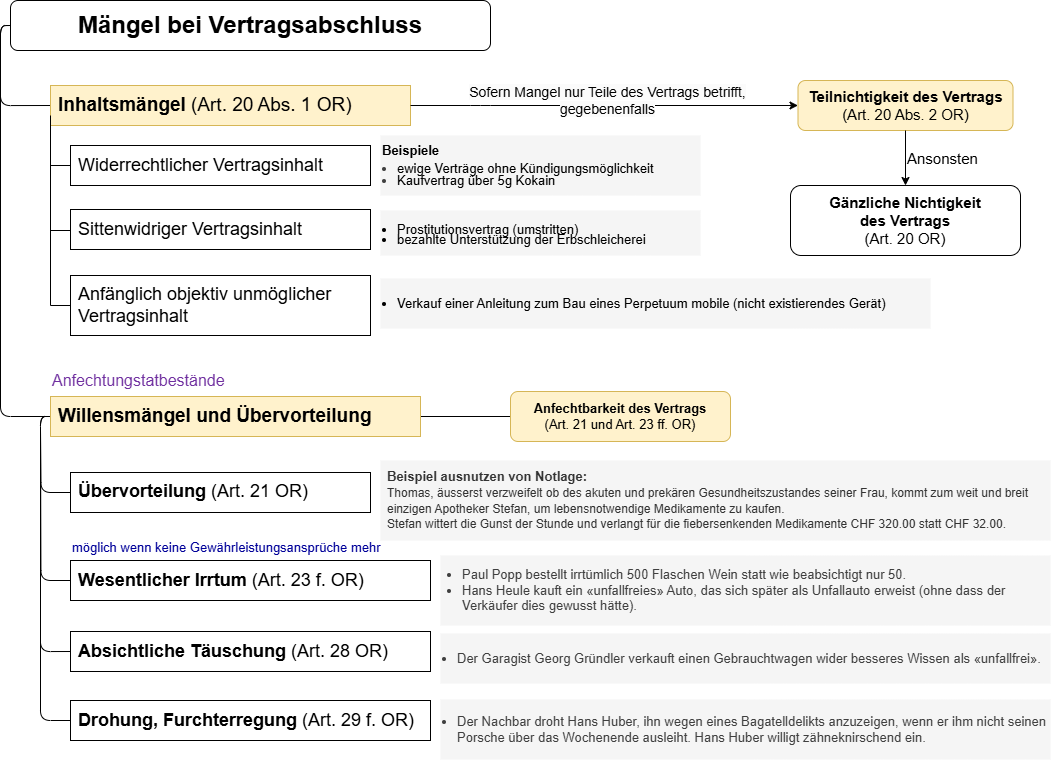

The diagram above was exported from draw.io. Its source (the exported page's mxGraphModel, read from the mxfile embedded in the PNG):
<mxGraphModel dx="1378" dy="968" grid="1" gridSize="10" guides="1" tooltips="1" connect="1" arrows="1" fold="1" page="1" pageScale="1" pageWidth="1169" pageHeight="827" math="0" shadow="0">
  <root>
    <mxCell id="0" />
    <mxCell id="1" parent="0" />
    <mxCell id="44" style="edgeStyle=orthogonalEdgeStyle;html=1;exitX=0;exitY=0.5;exitDx=0;exitDy=0;entryX=0;entryY=0.5;entryDx=0;entryDy=0;strokeColor=#000000;strokeWidth=1;fontFamily=Helvetica;fontSize=18;fontColor=default;startArrow=none;endArrow=none;" parent="1" source="2" target="18" edge="1">
      <mxGeometry relative="1" as="geometry" />
    </mxCell>
    <mxCell id="45" style="edgeStyle=orthogonalEdgeStyle;html=1;exitX=0;exitY=0.5;exitDx=0;exitDy=0;entryX=0;entryY=0.5;entryDx=0;entryDy=0;strokeColor=#000000;strokeWidth=1;fontFamily=Helvetica;fontSize=18;fontColor=default;startArrow=none;endArrow=none;" parent="1" source="2" target="4" edge="1">
      <mxGeometry relative="1" as="geometry" />
    </mxCell>
    <mxCell id="2" value="&lt;b&gt;Mängel bei Vertragsabschluss&lt;/b&gt;" style="rounded=1;whiteSpace=wrap;html=1;fontSize=24;" parent="1" vertex="1">
      <mxGeometry x="40" y="30" width="480" height="50" as="geometry" />
    </mxCell>
    <mxCell id="4" value="&lt;b&gt;Inhaltsmängel&lt;/b&gt; (Art. 20 Abs. 1 OR)" style="rounded=0;whiteSpace=wrap;html=1;fontSize=19;align=left;spacingLeft=6;spacingRight=5;spacingTop=2;spacingBottom=3;fillColor=#fff2cc;strokeColor=#d6b656;" parent="1" vertex="1">
      <mxGeometry x="80" y="115" width="360" height="40" as="geometry" />
    </mxCell>
    <mxCell id="5" value="Widerrechtlicher Vertragsinhalt" style="rounded=0;whiteSpace=wrap;html=1;fontSize=18;align=left;spacingLeft=6;spacingRight=5;spacingTop=2;spacingBottom=3;" parent="1" vertex="1">
      <mxGeometry x="100" y="175" width="300" height="40" as="geometry" />
    </mxCell>
    <mxCell id="6" value="Sittenwidriger Vertragsinhalt" style="rounded=0;whiteSpace=wrap;html=1;fontSize=18;align=left;spacingLeft=6;spacingRight=5;spacingTop=2;spacingBottom=3;" parent="1" vertex="1">
      <mxGeometry x="100" y="239" width="300" height="40" as="geometry" />
    </mxCell>
    <mxCell id="7" value="Anfänglich objektiv unmöglicher Vertragsinhalt" style="rounded=0;whiteSpace=wrap;html=1;fontSize=18;align=left;spacingLeft=6;spacingRight=5;spacingTop=2;spacingBottom=3;" parent="1" vertex="1">
      <mxGeometry x="100" y="305" width="300" height="60" as="geometry" />
    </mxCell>
    <mxCell id="8" value="" style="endArrow=none;html=1;entryX=0;entryY=0.5;entryDx=0;entryDy=0;fontSize=18;align=left;spacingLeft=6;spacingRight=5;spacingTop=2;spacingBottom=3;endFill=0;" parent="1" edge="1">
      <mxGeometry width="50" height="50" relative="1" as="geometry">
        <mxPoint x="80" y="335" as="sourcePoint" />
        <Array as="points">
          <mxPoint x="80" y="145" />
        </Array>
        <mxPoint x="80" y="145" as="targetPoint" />
      </mxGeometry>
    </mxCell>
    <mxCell id="9" style="endArrow=none;html=1;entryX=0;entryY=0.5;entryDx=0;entryDy=0;fontSize=18;align=left;spacingLeft=6;spacingRight=5;spacingTop=2;spacingBottom=3;endFill=0;" parent="1" target="5" edge="1">
      <mxGeometry relative="1" as="geometry">
        <mxPoint x="80" y="195" as="sourcePoint" />
      </mxGeometry>
    </mxCell>
    <mxCell id="10" style="endArrow=none;html=1;fontSize=18;align=left;spacingLeft=6;spacingRight=5;spacingTop=2;spacingBottom=3;endFill=0;" parent="1" edge="1">
      <mxGeometry relative="1" as="geometry">
        <mxPoint x="80" y="260" as="sourcePoint" />
        <mxPoint x="100" y="260" as="targetPoint" />
      </mxGeometry>
    </mxCell>
    <mxCell id="11" style="endArrow=none;html=1;entryX=0;entryY=0.5;entryDx=0;entryDy=0;fontSize=18;align=left;spacingLeft=6;spacingRight=5;spacingTop=2;spacingBottom=3;endFill=0;" parent="1" target="7" edge="1">
      <mxGeometry relative="1" as="geometry">
        <mxPoint x="80" y="335" as="sourcePoint" />
      </mxGeometry>
    </mxCell>
    <mxCell id="12" value="&lt;b style=&quot;line-height: 90%;&quot;&gt;Beispiele&lt;/b&gt;&lt;br&gt;&lt;div style=&quot;line-height: 90%;&quot;&gt;&lt;ul style=&quot;color: rgb(63, 63, 63); scrollbar-color: rgb(226, 226, 226) rgb(251, 251, 251); padding-left: 15px; margin: 5px 0px 2px; padding-bottom: 0px; padding-right: 0px;&quot;&gt;&lt;li style=&quot;color: rgb(63, 63, 63); scrollbar-color: rgb(226, 226, 226) rgb(251, 251, 251);&quot;&gt;&lt;span style=&quot;color: rgb(0, 0, 0);&quot;&gt;&lt;span style=&quot;color: rgb(0, 0, 0);&quot;&gt;ewige Verträge ohne Kündigungsmöglichkeit&lt;/span&gt;&lt;/span&gt;&lt;/li&gt;&lt;li style=&quot;color: rgb(63, 63, 63); scrollbar-color: rgb(226, 226, 226) rgb(251, 251, 251);&quot;&gt;&lt;span style=&quot;color: rgb(0, 0, 0);&quot;&gt;Kaufvertrag über 5g Kokain&lt;/span&gt;&lt;/li&gt;&lt;/ul&gt;&lt;/div&gt;" style="text;html=1;strokeColor=none;fillColor=#f5f5f5;align=left;verticalAlign=middle;rounded=0;fontSize=13;" parent="1" vertex="1">
      <mxGeometry x="410" y="165" width="320" height="60" as="geometry" />
    </mxCell>
    <mxCell id="14" value="&lt;b&gt;Teilnichtigkeit des Vertrags&lt;/b&gt;&lt;br&gt;(Art. 20 Abs. 2 OR)" style="rounded=1;whiteSpace=wrap;html=1;fillColor=#fff2cc;strokeColor=#d6b656;fontSize=15;" parent="1" vertex="1">
      <mxGeometry x="827.5" y="110" width="215" height="50" as="geometry" />
    </mxCell>
    <mxCell id="15" value="&lt;b&gt;Gänzliche Nichtigkeit &lt;br&gt;des Vertrags&lt;/b&gt;&lt;br&gt;(Art. 20 OR)" style="rounded=1;whiteSpace=wrap;html=1;fontSize=15;" parent="1" vertex="1">
      <mxGeometry x="820" y="215" width="230" height="70" as="geometry" />
    </mxCell>
    <mxCell id="16" style="endArrow=classic;html=1;exitX=1;exitY=0.5;exitDx=0;exitDy=0;entryX=0;entryY=0.5;entryDx=0;entryDy=0;" parent="1" source="4" target="14" edge="1">
      <mxGeometry relative="1" as="geometry">
        <Array as="points">
          <mxPoint x="510" y="135" />
        </Array>
      </mxGeometry>
    </mxCell>
    <mxCell id="36" value="&lt;div&gt;&lt;br&gt;&lt;/div&gt;" style="edgeLabel;html=1;align=center;verticalAlign=middle;resizable=0;points=[];strokeColor=#000000;strokeWidth=1;spacingLeft=8;spacingRight=5;spacingTop=8;spacingBottom=8;fontFamily=Helvetica;fontSize=12;fontColor=#000000;fillColor=#ffffff;imageWidth=25;" parent="16" vertex="1" connectable="0">
      <mxGeometry x="0.16" y="2" relative="1" as="geometry">
        <mxPoint x="-19" y="-18" as="offset" />
      </mxGeometry>
    </mxCell>
    <mxCell id="17" value="&lt;font style=&quot;font-size: 15px;&quot;&gt;Ansonsten&lt;/font&gt;" style="endArrow=classic;html=1;exitX=0.5;exitY=1;exitDx=0;exitDy=0;entryX=0.5;entryY=0;entryDx=0;entryDy=0;labelPosition=right;verticalLabelPosition=middle;align=left;verticalAlign=middle;fontSize=13;" parent="1" source="14" target="15" edge="1">
      <mxGeometry relative="1" as="geometry" />
    </mxCell>
    <mxCell id="53" style="edgeStyle=orthogonalEdgeStyle;html=1;exitX=0;exitY=0.5;exitDx=0;exitDy=0;entryX=0;entryY=0.5;entryDx=0;entryDy=0;strokeColor=#000000;strokeWidth=1;fontFamily=Helvetica;fontSize=18;fontColor=default;startArrow=none;endArrow=none;" parent="1" source="18" target="23" edge="1">
      <mxGeometry relative="1" as="geometry" />
    </mxCell>
    <mxCell id="54" style="edgeStyle=orthogonalEdgeStyle;html=1;exitX=0;exitY=0.5;exitDx=0;exitDy=0;entryX=0;entryY=0.5;entryDx=0;entryDy=0;strokeColor=#000000;strokeWidth=1;fontFamily=Helvetica;fontSize=18;fontColor=default;startArrow=none;endArrow=none;" parent="1" source="18" target="22" edge="1">
      <mxGeometry relative="1" as="geometry" />
    </mxCell>
    <mxCell id="59" style="edgeStyle=orthogonalEdgeStyle;html=1;exitX=1;exitY=0.5;exitDx=0;exitDy=0;entryX=0;entryY=0.5;entryDx=0;entryDy=0;strokeColor=#000000;strokeWidth=1;fontFamily=Helvetica;fontSize=12;fontColor=#000000;startArrow=none;endArrow=none;" edge="1" parent="1" source="18" target="29">
      <mxGeometry relative="1" as="geometry" />
    </mxCell>
    <mxCell id="18" value="&lt;b&gt;Willensmängel und Übervorteilung&lt;/b&gt;" style="rounded=0;whiteSpace=wrap;html=1;fontSize=19;align=left;spacingLeft=6;spacingRight=5;spacingTop=2;spacingBottom=3;fillColor=#fff2cc;strokeColor=#d6b656;" parent="1" vertex="1">
      <mxGeometry x="80" y="426" width="370" height="40" as="geometry" />
    </mxCell>
    <mxCell id="19" value="&lt;font color=&quot;#7030a0&quot;&gt;Anfechtungstatbestände&lt;/font&gt;" style="text;html=1;strokeColor=none;fillColor=none;align=left;verticalAlign=middle;whiteSpace=wrap;rounded=0;fontSize=16;" parent="1" vertex="1">
      <mxGeometry x="80" y="400" width="140" height="20" as="geometry" />
    </mxCell>
    <mxCell id="56" style="edgeStyle=orthogonalEdgeStyle;html=1;exitX=0;exitY=0.5;exitDx=0;exitDy=0;strokeColor=#000000;strokeWidth=1;fontFamily=Helvetica;fontSize=18;fontColor=default;startArrow=none;endArrow=none;" parent="1" source="20" edge="1">
      <mxGeometry relative="1" as="geometry">
        <mxPoint x="70" y="460" as="targetPoint" />
      </mxGeometry>
    </mxCell>
    <mxCell id="20" value="&lt;b&gt;Übervorteilung &lt;/b&gt;(Art. 21 OR)" style="rounded=0;whiteSpace=wrap;html=1;fontSize=18;align=left;spacingLeft=6;spacingRight=5;spacingTop=2;spacingBottom=3;" parent="1" vertex="1">
      <mxGeometry x="100" y="502" width="300" height="40" as="geometry" />
    </mxCell>
    <mxCell id="55" style="edgeStyle=orthogonalEdgeStyle;html=1;exitX=0;exitY=0.5;exitDx=0;exitDy=0;strokeColor=#000000;strokeWidth=1;fontFamily=Helvetica;fontSize=18;fontColor=default;startArrow=none;endArrow=none;" parent="1" source="21" edge="1">
      <mxGeometry relative="1" as="geometry">
        <mxPoint x="70" y="460" as="targetPoint" />
      </mxGeometry>
    </mxCell>
    <mxCell id="21" value="&lt;b&gt;Wesentlicher Irrtum&lt;/b&gt; (Art. 23 f. OR)" style="rounded=0;whiteSpace=wrap;html=1;fontSize=18;align=left;spacingLeft=6;spacingRight=5;spacingTop=2;spacingBottom=3;" parent="1" vertex="1">
      <mxGeometry x="100" y="590" width="360" height="40" as="geometry" />
    </mxCell>
    <mxCell id="22" value="&lt;b&gt;Absichtliche Täuschung &lt;/b&gt;(Art. 28 OR)" style="rounded=0;whiteSpace=wrap;html=1;fontSize=18;align=left;spacingLeft=6;spacingRight=5;spacingTop=2;spacingBottom=3;" parent="1" vertex="1">
      <mxGeometry x="100" y="661" width="360" height="40" as="geometry" />
    </mxCell>
    <mxCell id="23" value="&lt;b&gt;Drohung, Furchterregung&lt;/b&gt; (Art. 29 f. OR)" style="rounded=0;whiteSpace=wrap;html=1;fontSize=18;align=left;spacingLeft=6;spacingRight=5;spacingTop=2;spacingBottom=3;" parent="1" vertex="1">
      <mxGeometry x="100" y="730" width="360" height="40" as="geometry" />
    </mxCell>
    <mxCell id="29" value="&lt;b&gt;Anfechtbarkeit des Vertrags&lt;/b&gt;&lt;br&gt;(Art. 21 und Art. 23 ff. OR)" style="rounded=1;whiteSpace=wrap;html=1;fillColor=#fff2cc;strokeColor=#d6b656;fontSize=13;" parent="1" vertex="1">
      <mxGeometry x="540" y="421" width="220" height="50" as="geometry" />
    </mxCell>
    <mxCell id="35" value="&lt;ul style=&quot;padding-left: 15px; margin: 13px 0px; padding-bottom: 0px; padding-right: 0px;&quot;&gt;&lt;li&gt;Verkauf einer Anleitung zum Bau eines Perpetuum mobile (nicht existierendes Gerät)&lt;/li&gt;&lt;/ul&gt;" style="text;html=1;strokeColor=none;fillColor=#f5f5f5;align=left;verticalAlign=middle;rounded=0;fontSize=13;spacingLeft=0;whiteSpace=wrap;" parent="1" vertex="1">
      <mxGeometry x="410" y="308" width="550" height="50" as="geometry" />
    </mxCell>
    <mxCell id="38" value="&lt;font style=&quot;font-size: 14px;&quot;&gt;&lt;br style=&quot;color: rgb(63, 63, 63); scrollbar-color: rgb(226, 226, 226) rgb(251, 251, 251);&quot;&gt;&lt;span style=&quot;scrollbar-color: rgb(226, 226, 226) rgb(251, 251, 251); background-color: rgb(251, 251, 251); float: none; color: rgb(0, 0, 0); display: inline !important;&quot;&gt;&lt;font style=&quot;scrollbar-color: rgb(226, 226, 226) rgb(251, 251, 251);&quot;&gt;Sofern Mangel nur Teile des&amp;nbsp;&lt;/font&gt;&lt;span style=&quot;scrollbar-color: rgb(226, 226, 226) rgb(251, 251, 251); background-color: transparent; color: rgb(0, 0, 0);&quot;&gt;Vertrags&amp;nbsp;&lt;/span&gt;&lt;span style=&quot;scrollbar-color: rgb(226, 226, 226) rgb(251, 251, 251); background-color: light-dark(rgb(251, 251, 251), rgb(21, 21, 21));&quot;&gt;betrifft, gegebenenfalls&lt;/span&gt;&lt;br style=&quot;color: rgb(63, 63, 63); scrollbar-color: rgb(226, 226, 226) rgb(251, 251, 251);&quot;&gt;&lt;/span&gt;&lt;/font&gt;&lt;div style=&quot;color: rgb(63, 63, 63); scrollbar-color: rgb(226, 226, 226) rgb(251, 251, 251);&quot;&gt;&lt;br style=&quot;color: rgb(63, 63, 63); scrollbar-color: rgb(226, 226, 226) rgb(251, 251, 251); text-wrap-mode: nowrap; background-color: rgb(255, 255, 255);&quot;&gt;&lt;/div&gt;" style="whiteSpace=wrap;html=1;strokeColor=none;strokeWidth=1;spacingLeft=10;spacingRight=5;spacingTop=8;spacingBottom=8;fontFamily=Helvetica;fontSize=13;fontColor=#000000;fillColor=none;" parent="1" vertex="1">
      <mxGeometry x="450" y="100" width="370" height="60" as="geometry" />
    </mxCell>
    <mxCell id="39" value="&lt;ul style=&quot;padding-left: 15px; margin: 5px 0px 2px; padding-bottom: 0px; padding-right: 0px; line-height: 80%;&quot;&gt;&lt;li&gt;&lt;span style=&quot;color: rgb(0, 0, 0);&quot;&gt;Prostitutionsvertrag (umstritten)&lt;/span&gt;&lt;/li&gt;&lt;li&gt;bezahlte Unterstützung der Erbschleicherei&lt;/li&gt;&lt;/ul&gt;" style="text;html=1;strokeColor=none;fillColor=#f5f5f5;align=left;verticalAlign=middle;rounded=0;fontSize=13;spacingLeft=0;spacing=2;" parent="1" vertex="1">
      <mxGeometry x="410" y="240" width="320" height="45" as="geometry" />
    </mxCell>
    <mxCell id="43" value="&lt;span style=&quot;background-color: transparent;&quot;&gt;&lt;b&gt;Beispiel ausnutzen von Notlage:&lt;br&gt;&lt;/b&gt;&lt;font style=&quot;font-size: 12px;&quot;&gt;Thomas, äusserst verzweifelt ob des akuten und prekären Gesundheitszustandes seiner Frau, kommt zum weit und breit einzigen Apotheker Stefan, um lebensnotwendige Medikamente zu kaufen. &lt;br&gt;Stefan wittert die Gunst der Stunde und verlangt für die fiebersenkenden Medikamente CHF 320.00 statt CHF 32.00.&lt;/font&gt;&lt;/span&gt;" style="text;html=1;align=left;verticalAlign=middle;whiteSpace=wrap;rounded=0;fontSize=13;spacingLeft=0;fillColor=#f5f5f5;fontColor=#333333;strokeColor=none;spacing=7;" parent="1" vertex="1">
      <mxGeometry x="410" y="490" width="670" height="80" as="geometry" />
    </mxCell>
    <mxCell id="46" value="&lt;span style=&quot;&quot;&gt;&lt;font style=&quot;color: rgb(0, 0, 153);&quot;&gt;möglich wenn keine Gewährleistungsansprüche mehr&lt;/font&gt;&lt;/span&gt;" style="text;html=1;strokeColor=none;fillColor=none;align=left;verticalAlign=middle;whiteSpace=wrap;rounded=0;fontSize=13;fontColor=#0000CC;" parent="1" vertex="1">
      <mxGeometry x="100" y="567" width="320" height="20" as="geometry" />
    </mxCell>
    <mxCell id="50" value="&lt;ul style=&quot;padding-left: 15px; margin: 13px 0px; padding-bottom: 0px; padding-right: 0px;&quot;&gt;&lt;li style=&quot;color: rgb(63, 63, 63); scrollbar-color: rgb(226, 226, 226) rgb(251, 251, 251);&quot;&gt;&lt;p style=&quot;scrollbar-color: rgb(226, 226, 226) rgb(251, 251, 251); margin: 0px; padding: 0px; color: rgb(63, 63, 63);&quot; data-path-to-node=&quot;15,1,1,1,0&quot;&gt;&lt;font style=&quot;color: rgb(63, 63, 63); scrollbar-color: rgb(226, 226, 226) rgb(251, 251, 251);&quot;&gt;Paul Popp bestellt irrtümlich 500 Flaschen Wein statt wie beabsichtigt nur 50.&lt;/font&gt;&lt;/p&gt;&lt;/li&gt;&lt;li style=&quot;color: rgb(63, 63, 63); scrollbar-color: rgb(226, 226, 226) rgb(251, 251, 251);&quot;&gt;&lt;p style=&quot;scrollbar-color: rgb(226, 226, 226) rgb(251, 251, 251); margin: 0px; padding: 0px; color: rgb(63, 63, 63);&quot; data-path-to-node=&quot;15,1,1,1,0&quot;&gt;&lt;span style=&quot;scrollbar-color: rgb(226, 226, 226) rgb(251, 251, 251); background-color: transparent; color: rgb(63, 63, 63);&quot;&gt;Hans Heule kauft ein «unfallfreies» Auto, das sich später als Unfallauto erweist (ohne dass der Verkäufer dies gewusst hätte).&lt;/span&gt;&lt;/p&gt;&lt;/li&gt;&lt;/ul&gt;" style="text;html=1;align=left;verticalAlign=middle;whiteSpace=wrap;rounded=0;fontSize=13;spacingLeft=0;fillColor=#f5f5f5;fontColor=#333333;strokeColor=none;spacing=7;" parent="1" vertex="1">
      <mxGeometry x="470" y="585" width="610" height="70" as="geometry" />
    </mxCell>
    <mxCell id="51" value="&lt;ul style=&quot;padding-left: 15px; margin: 13px 0px; padding-bottom: 0px; padding-right: 0px;&quot;&gt;&lt;li style=&quot;color: rgb(63, 63, 63); scrollbar-color: rgb(226, 226, 226) rgb(251, 251, 251);&quot;&gt;&lt;p style=&quot;scrollbar-color: rgb(226, 226, 226) rgb(251, 251, 251); margin: 0px; padding: 0px; color: rgb(63, 63, 63);&quot; data-path-to-node=&quot;15,1,1,1,0&quot;&gt;&lt;span style=&quot;color: rgb(63, 63, 63);&quot;&gt;Der Garagist Georg Gründler verkauft einen Gebrauchtwagen wider besseres Wissen als «unfallfrei».&lt;/span&gt;&lt;/p&gt;&lt;/li&gt;&lt;/ul&gt;" style="text;html=1;align=left;verticalAlign=middle;whiteSpace=wrap;rounded=0;fontSize=13;spacingLeft=0;fillColor=#f5f5f5;fontColor=#333333;strokeColor=none;" parent="1" vertex="1">
      <mxGeometry x="470" y="663" width="610" height="50" as="geometry" />
    </mxCell>
    <mxCell id="52" value="&lt;ul style=&quot;padding-left: 15px; margin: 13px 0px; padding-bottom: 0px; padding-right: 0px;&quot;&gt;&lt;li style=&quot;color: rgb(63, 63, 63); scrollbar-color: rgb(226, 226, 226) rgb(251, 251, 251);&quot;&gt;&lt;p style=&quot;scrollbar-color: rgb(226, 226, 226) rgb(251, 251, 251); margin: 0px; padding: 0px; color: rgb(63, 63, 63);&quot; data-path-to-node=&quot;15,1,1,1,0&quot;&gt;&lt;span style=&quot;color: rgb(63, 63, 63);&quot;&gt;Der Nachbar droht Hans Huber, ihn wegen eines Bagatelldelikts anzuzeigen, wenn er ihm nicht seinen Porsche über das Wochenende ausleiht. Hans Huber willigt zähneknirschend ein.&lt;/span&gt;&lt;/p&gt;&lt;/li&gt;&lt;/ul&gt;" style="text;html=1;align=left;verticalAlign=middle;whiteSpace=wrap;rounded=0;fontSize=13;spacingLeft=0;fillColor=#f5f5f5;fontColor=#333333;strokeColor=none;" parent="1" vertex="1">
      <mxGeometry x="470" y="729" width="610" height="60" as="geometry" />
    </mxCell>
  </root>
</mxGraphModel>